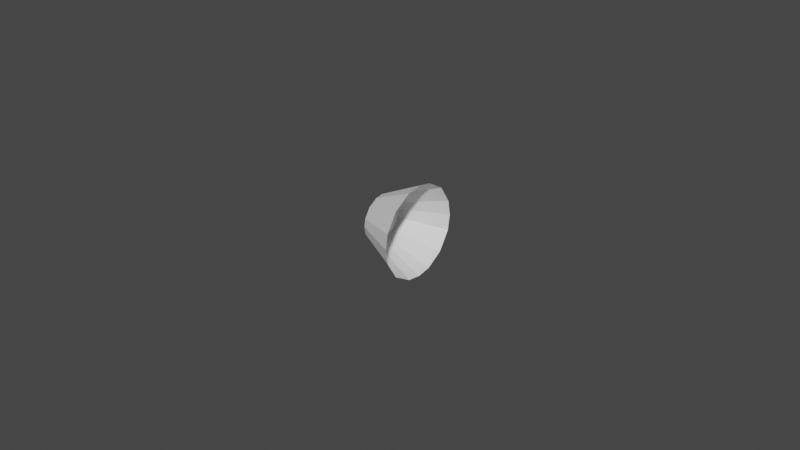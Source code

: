 # Source: generic_light_indicator.blend  (saved by Blender 2.81.16; exported with 4.5.12 LTS)
import bpy
from mathutils import Matrix  # noqa: F401  (used for matrix-valued properties, if any)

bpy.ops.wm.read_factory_settings(use_empty=True)
scene = bpy.context.scene
scene.name = 'Scene'

# ---- collections
col_collection = bpy.data.collections.new('Collection'); scene.collection.children.link(col_collection)

# ---- materials (node trees are filled in below, after node groups)
mat_material = bpy.data.materials.new('Material')
mat_material.alpha_threshold = 0.0
mat_material.use_transparent_shadow = False
mat_material.line_color = (0.0, 0.0, 0.0, 1.0)

# ---- material node trees
mat_material.use_nodes = True; mat_material.node_tree.nodes.clear()
_N = mat_material.node_tree.nodes; _L = mat_material.node_tree.links
n0 = _N.new('ShaderNodeOutputMaterial'); n0.name = 'Material Output'; n0.location = (300, 300)
n1 = _N.new('ShaderNodeBsdfPrincipled'); n1.name = 'Principled BSDF'; n1.location = (10, 300)
n1.distribution = 'GGX'
n1.subsurface_method = 'BURLEY'
n1.inputs[2].default_value = 0.4
n1.inputs[3].default_value = 1.45
n1.inputs[27].default_value = (0.0, 0.0, 0.0, 1.0)
n1.inputs[28].default_value = 1.0
_L.new(n1.outputs[0], n0.inputs[0])
n0.is_active_output = True

# ---- world
world_world = bpy.data.worlds.new('World'); scene.world = world_world
world_world.use_nodes = True; world_world.node_tree.nodes.clear()
_N = world_world.node_tree.nodes; _L = world_world.node_tree.links
n0 = _N.new('ShaderNodeOutputWorld'); n0.name = 'World Output'; n0.location = (300, 300)
n1 = _N.new('ShaderNodeBackground'); n1.name = 'Background'; n1.location = (10, 300)
n1.inputs[0].default_value = (0.05088, 0.05088, 0.05088, 1.0)
_L.new(n1.outputs[0], n0.inputs[0])
n0.is_active_output = True
world_world.color = (0.05088, 0.05088, 0.05088)
world_world.use_sun_shadow = False
world_world.sun_shadow_jitter_overblur = 0.0

# ---- meshes
me_outer = bpy.data.meshes.new('Outer')
me_outer.from_pydata([(-0.0001442, 0.01435, -0.0001613), (-0.0001442, -8.92e-05, 0.01445), (-0.0001442, -0.01502, -4.821e-05), (-0.0001442, 2.119e-05, -0.01492), (-0.0001442, 0.009921, 0.01027), (-0.0001442, -0.0106, 0.01027), (-0.0001442, -0.0106, -0.01075), (-0.0001442, 0.009922, -0.01074), (-0.0001442, 0.004362, 0.01368), (-0.0001442, -0.01421, 0.004567), (-0.0001442, -0.004638, -0.01428), (-0.0001442, 0.004399, -0.01414), (-0.0001442, 0.01353, 0.0046), (-0.0001442, -0.004776, 0.01376), (-0.0001442, -0.0143, -0.004803), (-0.0001442, 0.01355, -0.005011), (-0.01422, 0.007453, -0.0001812), (-0.01422, -0.0001703, 0.007532), (-0.01422, -0.008055, -0.0001215), (-0.01422, -0.000112, -0.007973), (-0.0139, 0.005115, 0.005327), (-0.01422, -0.005719, 0.005327), (-0.01422, -0.005718, -0.00577), (-0.0139, 0.005116, -0.005769), (-0.01422, 0.00218, 0.007125), (-0.01422, -0.007629, 0.002315), (-0.01422, -0.002572, -0.007635), (-0.01422, 0.002199, -0.007561), (-0.0139, 0.00702, 0.002333), (-0.01422, -0.002645, 0.00717), (-0.01422, -0.007671, -0.002632), (-0.01422, 0.007032, -0.002742), (-0.01422, 0.005115, 0.005327), (-0.01422, 0.005116, -0.005769), (-0.01422, 0.00702, 0.002333)], [(20, 32), (23, 33), (28, 34)], [(11, 3, 19, 27), (7, 11, 27, 23), (12, 28, 20, 4), (0, 16, 28, 12), (13, 29, 21, 5), (1, 17, 29, 13), (14, 30, 22, 6), (2, 18, 30, 14), (15, 7, 23, 31), (8, 24, 17, 1), (0, 15, 31, 16), (4, 20, 24, 8), (9, 25, 18, 2), (5, 21, 25, 9), (10, 26, 19, 3), (6, 22, 26, 10)])
_uv = me_outer.uv_layers.new(name='UVMap')
_uv.uv.foreach_set('vector', [0.0, 0.0, 0.0, 0.0, 0.0, 0.0, 0.0, 0.0, 0.0, 0.0, 0.0, 0.0, 0.0, 0.0, 0.0, 0.0, 0.0, 0.0, 0.0, 0.0, 0.0, 0.0, 0.0, 0.0, 0.0, 0.0, 0.0, 0.0, 0.0, 0.0, 0.0, 0.0, 0.0, 0.0, 0.0, 0.0, 0.0, 0.0, 0.0, 0.0, 0.0, 0.0, 0.0, 0.0, 0.0, 0.0, 0.0, 0.0, 0.0, 0.0, 0.0, 0.0, 0.0, 0.0, 0.0, 0.0, 0.0, 0.0, 0.0, 0.0, 0.0, 0.0, 0.0, 0.0, 0.0, 0.0, 0.0, 0.0, 0.0, 0.0, 0.0, 0.0, 0.0, 0.0, 0.0, 0.0, 0.0, 0.0, 0.0, 0.0, 0.0, 0.0, 0.0, 0.0, 0.0, 0.0, 0.0, 0.0, 0.0, 0.0, 0.0, 0.0, 0.0, 0.0, 0.0, 0.0, 0.0, 0.0, 0.0, 0.0, 0.0, 0.0, 0.0, 0.0, 0.0, 0.0, 0.0, 0.0, 0.0, 0.0, 0.0, 0.0, 0.0, 0.0, 0.0, 0.0, 0.0, 0.0, 0.0, 0.0, 0.0, 0.0, 0.0, 0.0, 0.0, 0.0, 0.0, 0.0])
me_outer.materials.append(mat_material)
me_outer.use_remesh_preserve_volume = False
me_outer.use_remesh_preserve_attributes = False
me_outer.use_mirror_vertex_groups = False
me_outer.update()
me_outer_001 = bpy.data.meshes.new('Outer.001')
me_outer_001.from_pydata([(-0.01415, 0.007453, -0.0001812), (-0.01415, -0.0001703, 0.007532), (-0.01415, -0.008055, -0.0001215), (-0.01415, -0.000112, -0.007973), (-0.01415, 0.005115, 0.005327), (-0.01415, -0.005719, 0.005327), (-0.01415, -0.005718, -0.00577), (-0.01415, 0.005116, -0.005769), (-0.01415, 0.00218, 0.007125), (-0.01415, -0.007629, 0.002315), (-0.01415, -0.002572, -0.007635), (-0.01415, 0.002199, -0.007561), (-0.01415, 0.00702, 0.002333), (-0.01415, -0.002645, 0.00717), (-0.01415, -0.007671, -0.002632), (-0.01415, 0.007032, -0.002742)], [], [(6, 14, 2, 9, 5, 13, 1, 8, 4, 12, 0, 15, 7, 11, 3, 10)])
_uv = me_outer_001.uv_layers.new(name='UVMap')
_uv.uv.foreach_set('vector', [0.9966, 0.378, 0.9966, 0.622, 0.997, 0.9975, 0.8869, 0.9974, 0.6096, 0.9999, 0.373, 0.996, 0.1171, 0.9939, 0.002047, 0.9937, 0.002382, 0.622, 9.982e-05, 0.3877, 0.002038, 0.002889, 0.1125, 0.002019, 0.3895, 9.982e-05, 0.6154, 0.001423, 0.8688, 0.001137, 0.9961, 0.003765])
me_outer_001.materials.append(mat_material)
me_outer_001.use_remesh_preserve_volume = False
me_outer_001.use_remesh_preserve_attributes = False
me_outer_001.use_mirror_vertex_groups = False
me_outer_001.update()

# ---- objects
ob_outer = bpy.data.objects.new('Outer', me_outer)
ob_viewsurface = bpy.data.objects.new('@ViewSurface', me_outer_001)

# ---- transforms, parenting, visibility, modifiers, constraints
ob_outer.location = (0.0, 0.0, 0.0)
ob_outer.lock_rotations_4d = False
ob_outer.empty_display_type = 'ARROWS'
ob_outer.lineart.crease_threshold = 0.0
ob_viewsurface.parent = ob_outer
ob_viewsurface.location = (0.0, 0.0, 0.0)
ob_viewsurface.lock_rotations_4d = False
ob_viewsurface.empty_display_type = 'ARROWS'
ob_viewsurface.lineart.crease_threshold = 0.0

# ---- collection membership
col_collection.objects.link(ob_outer)
col_collection.objects.link(ob_viewsurface)

# ---- scene / render settings (as saved in the file)
scene.frame_start = 1; scene.frame_end = 250; scene.frame_set(47)
scene.render.engine = 'BLENDER_EEVEE_NEXT'
scene.cycles.use_denoising = False
scene.cycles.samples = 128
scene.cycles.sampling_pattern = 'TABULATED_SOBOL'
scene.cycles.use_adaptive_sampling = False
scene.cycles.use_light_tree = False
scene.view_settings.view_transform = 'Filmic'
bpy.context.view_layer.update()

# ---- added for rendering (the .blend has no active camera and no usable light): camera, sun
cam_auto = bpy.data.cameras.new('AutoCamera')
cam_auto.lens = 50.0
cam_auto.sensor_width = 36.0
cam_auto.clip_end = 1000.0
ob_auto_camera = bpy.data.objects.new('AutoCamera', cam_auto)
scene.collection.objects.link(ob_auto_camera)
ob_auto_camera.location = (0.177862, -0.222391, 0.1478)
ob_auto_camera.rotation_euler = (1.09748, -7.21219e-08, 0.694738)
scene.camera = ob_auto_camera
light_auto_sun = bpy.data.lights.new('AutoSun', 'SUN')
light_auto_sun.energy = 3.0
light_auto_sun.angle = 0.0523599
ob_auto_sun = bpy.data.objects.new('AutoSun', light_auto_sun)
scene.collection.objects.link(ob_auto_sun)
ob_auto_sun.rotation_euler = (0.872665, 0.174533, 0.523599)
bpy.context.view_layer.update()
